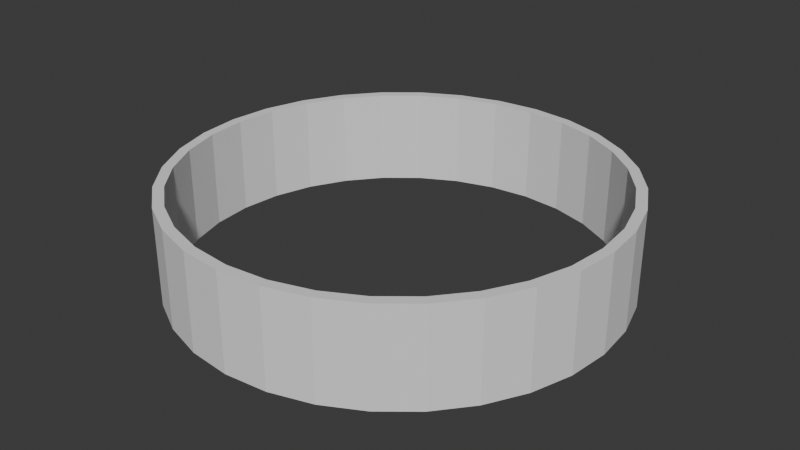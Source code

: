# Source: Prototype_wall.blend  (saved by Blender 5.2.44; exported with 4.5.12 LTS)
import bpy
from mathutils import Matrix  # noqa: F401  (used for matrix-valued properties, if any)

bpy.ops.wm.read_factory_settings(use_empty=True)
scene = bpy.context.scene
scene.name = 'Scene'

# ---- collections
col_collection = bpy.data.collections.new('Collection'); scene.collection.children.link(col_collection)

# ---- world
world_world = bpy.data.worlds.new('World'); scene.world = world_world
world_world.use_nodes = True; world_world.node_tree.nodes.clear()
_N = world_world.node_tree.nodes; _L = world_world.node_tree.links
n0 = _N.new('ShaderNodeOutputWorld'); n0.name = 'World Output'; n0.location = (200, 100)
n1 = _N.new('ShaderNodeBackground'); n1.name = 'Background'; n1.location = (-200, 100)
n1.inputs[0].default_value = (0.05088, 0.05088, 0.05088, 1.0)
_L.new(n1.outputs[0], n0.inputs[0])
n0.is_active_output = True
world_world.color = (0.05088, 0.05088, 0.05088)
world_world.sun_shadow_jitter_overblur = 0.0

# ---- meshes
me_cylinder = bpy.data.meshes.new('Cylinder')
me_cylinder.from_pydata([(0.0, 1.0, -1.0), (0.0, 1.0, 1.0), (0.1951, 0.9808, -1.0), (0.1951, 0.9808, 1.0), (0.3827, 0.9239, -1.0), (0.3827, 0.9239, 1.0), (0.5556, 0.8315, -1.0), (0.5556, 0.8315, 1.0), (0.7071, 0.7071, -1.0), (0.7071, 0.7071, 1.0), (0.8315, 0.5556, -1.0), (0.8315, 0.5556, 1.0), (0.9239, 0.3827, -1.0), (0.9239, 0.3827, 1.0), (0.9808, 0.1951, -1.0), (0.9808, 0.1951, 1.0), (1.0, 0.0, -1.0), (1.0, 0.0, 1.0), (0.9808, -0.1951, -1.0), (0.9808, -0.1951, 1.0), (0.9239, -0.3827, -1.0), (0.9239, -0.3827, 1.0), (0.8315, -0.5556, -1.0), (0.8315, -0.5556, 1.0), (0.7071, -0.7071, -1.0), (0.7071, -0.7071, 1.0), (0.5556, -0.8315, -1.0), (0.5556, -0.8315, 1.0), (0.3827, -0.9239, -1.0), (0.3827, -0.9239, 1.0), (0.1951, -0.9808, -1.0), (0.1951, -0.9808, 1.0), (0.0, -1.0, -1.0), (0.0, -1.0, 1.0), (-0.1951, -0.9808, -1.0), (-0.1951, -0.9808, 1.0), (-0.3827, -0.9239, -1.0), (-0.3827, -0.9239, 1.0), (-0.5556, -0.8315, -1.0), (-0.5556, -0.8315, 1.0), (-0.7071, -0.7071, -1.0), (-0.7071, -0.7071, 1.0), (-0.8315, -0.5556, -1.0), (-0.8315, -0.5556, 1.0), (-0.9239, -0.3827, -1.0), (-0.9239, -0.3827, 1.0), (-0.9808, -0.1951, -1.0), (-0.9808, -0.1951, 1.0), (-1.0, 0.0, -1.0), (-1.0, 0.0, 1.0), (-0.9808, 0.1951, -1.0), (-0.9808, 0.1951, 1.0), (-0.9239, 0.3827, -1.0), (-0.9239, 0.3827, 1.0), (-0.8315, 0.5556, -1.0), (-0.8315, 0.5556, 1.0), (-0.7071, 0.7071, -1.0), (-0.7071, 0.7071, 1.0), (-0.5556, 0.8315, -1.0), (-0.5556, 0.8315, 1.0), (-0.3827, 0.9239, -1.0), (-0.3827, 0.9239, 1.0), (-0.1951, 0.9808, -1.0), (-0.1951, 0.9808, 1.0), (-0.1859, 0.9346, 1.0), (0.1859, 0.9346, 1.0), (0.0, 0.9529, 1.0), (-0.7923, 0.5294, 1.0), (-0.5294, 0.7923, 1.0), (-0.6738, 0.6738, 1.0), (-0.9346, -0.1859, 1.0), (-0.9529, 0.0, 1.0), (-0.9346, 0.1859, 1.0), (-0.7923, -0.5294, 1.0), (-0.5294, -0.7923, 1.0), (-0.6738, -0.6738, 1.0), (-0.1859, -0.9346, 1.0), (0.1859, -0.9346, 1.0), (0.0, -0.9529, 1.0), (0.5294, -0.7923, 1.0), (0.7923, -0.5294, 1.0), (0.6738, -0.6738, 1.0), (0.9346, -0.1859, 1.0), (0.9529, 0.0, 1.0), (0.9346, 0.1859, 1.0), (0.5294, 0.7923, 1.0), (0.7923, 0.5294, 1.0), (0.6738, 0.6738, 1.0), (-0.3647, 0.8804, 1.0), (-0.8804, -0.3647, 1.0), (0.3647, -0.8804, 1.0), (0.8804, 0.3647, 1.0), (-0.8804, 0.3647, 1.0), (-0.3647, -0.8804, 1.0), (0.8804, -0.3647, 1.0), (0.3647, 0.8804, 1.0), (0.0, 0.9529, -1.0), (0.3647, 0.8804, -1.0), (0.1859, 0.9346, -1.0), (0.6738, 0.6738, -1.0), (0.8804, 0.3647, -1.0), (0.7923, 0.5294, -1.0), (0.8804, -0.3647, -1.0), (0.9529, 0.0, -1.0), (0.9346, -0.1859, -1.0), (0.3647, -0.8804, -1.0), (0.6738, -0.6738, -1.0), (0.5294, -0.7923, -1.0), (-0.3647, -0.8804, -1.0), (0.0, -0.9529, -1.0), (-0.1859, -0.9346, -1.0), (-0.8804, -0.3647, -1.0), (-0.6738, -0.6738, -1.0), (-0.7923, -0.5294, -1.0), (-0.9529, 0.0, -1.0), (-0.8804, 0.3647, -1.0), (-0.9346, 0.1859, -1.0), (-0.6738, 0.6738, -1.0), (-0.3647, 0.8804, -1.0), (-0.5294, 0.7923, -1.0), (0.5294, 0.7923, -1.0), (0.7923, -0.5294, -1.0), (-0.5294, -0.7923, -1.0), (-0.7923, 0.5294, -1.0), (0.9346, 0.1859, -1.0), (0.1859, -0.9346, -1.0), (-0.9346, -0.1859, -1.0), (-0.1859, 0.9346, -1.0)], [], [(0, 1, 3, 2), (2, 3, 5, 4), (4, 5, 7, 6), (6, 7, 9, 8), (8, 9, 11, 10), (10, 11, 13, 12), (12, 13, 15, 14), (14, 15, 17, 16), (16, 17, 19, 18), (18, 19, 21, 20), (20, 21, 23, 22), (22, 23, 25, 24), (24, 25, 27, 26), (26, 27, 29, 28), (28, 29, 31, 30), (30, 31, 33, 32), (32, 33, 35, 34), (34, 35, 37, 36), (36, 37, 39, 38), (38, 39, 41, 40), (40, 41, 43, 42), (42, 43, 45, 44), (44, 45, 47, 46), (46, 47, 49, 48), (48, 49, 51, 50), (50, 51, 53, 52), (52, 53, 55, 54), (54, 55, 57, 56), (56, 57, 59, 58), (58, 59, 61, 60), (66, 1, 63, 61, 59, 57, 55, 53, 51, 49, 47, 45, 43, 41, 39, 37, 35, 33, 31, 29, 27, 25, 23, 21, 19, 17, 83, 82, 94, 80, 81, 79, 90, 77, 78, 76, 93, 74, 75, 73, 89, 70, 71, 72, 92, 67, 69, 68, 88, 64), (83, 17, 15, 13, 11, 9, 7, 5, 3, 1, 66, 65, 95, 85, 87, 86, 91, 84), (60, 61, 63, 62), (62, 63, 1, 0), (120, 6, 8, 10, 12, 14, 16, 18, 20, 22, 24, 26, 28, 30, 32, 34, 36, 38, 40, 42, 44, 46, 48, 50, 52, 54, 123, 115, 116, 114, 126, 111, 113, 112, 122, 108, 110, 109, 125, 105, 107, 106, 121, 102, 104, 103, 124, 100, 101, 99), (123, 54, 56, 58, 60, 62, 0, 2, 4, 6, 120, 97, 98, 96, 127, 118, 119, 117), (98, 65, 66, 96), (97, 95, 65, 98), (120, 85, 95, 97), (99, 87, 85, 120), (86, 87, 99, 101), (91, 86, 101, 100), (84, 91, 100, 124), (83, 84, 124, 103), (82, 83, 103, 104), (94, 82, 104, 102), (80, 94, 102, 121), (81, 80, 121, 106), (79, 81, 106, 107), (90, 79, 107, 105), (77, 90, 105, 125), (78, 77, 125, 109), (76, 78, 109, 110), (93, 76, 110, 108), (74, 93, 108, 122), (75, 74, 122, 112), (113, 73, 75, 112), (111, 89, 73, 113), (126, 70, 89, 111), (114, 71, 70, 126), (116, 72, 71, 114), (115, 92, 72, 116), (123, 67, 92, 115), (117, 69, 67, 123), (119, 68, 69, 117), (118, 88, 68, 119), (127, 64, 88, 118), (96, 66, 64, 127)])
_uv = me_cylinder.uv_layers.new(name='UVMap')
_uv.uv.foreach_set('vector', [1.0, 0.5, 1.0, 1.0, 0.9688, 1.0, 0.9688, 0.5, 0.9688, 0.5, 0.9688, 1.0, 0.9375, 1.0, 0.9375, 0.5, 0.9375, 0.5, 0.9375, 1.0, 0.9062, 1.0, 0.9062, 0.5, 0.9062, 0.5, 0.9062, 1.0, 0.875, 1.0, 0.875, 0.5, 0.875, 0.5, 0.875, 1.0, 0.8438, 1.0, 0.8438, 0.5, 0.8438, 0.5, 0.8438, 1.0, 0.8125, 1.0, 0.8125, 0.5, 0.8125, 0.5, 0.8125, 1.0, 0.7812, 1.0, 0.7812, 0.5, 0.7812, 0.5, 0.7812, 1.0, 0.75, 1.0, 0.75, 0.5, 0.75, 0.5, 0.75, 1.0, 0.7188, 1.0, 0.7188, 0.5, 0.7188, 0.5, 0.7188, 1.0, 0.6875, 1.0, 0.6875, 0.5, 0.6875, 0.5, 0.6875, 1.0, 0.6562, 1.0, 0.6562, 0.5, 0.6562, 0.5, 0.6562, 1.0, 0.625, 1.0, 0.625, 0.5, 0.625, 0.5, 0.625, 1.0, 0.5938, 1.0, 0.5938, 0.5, 0.5938, 0.5, 0.5938, 1.0, 0.5625, 1.0, 0.5625, 0.5, 0.5625, 0.5, 0.5625, 1.0, 0.5312, 1.0, 0.5312, 0.5, 0.5312, 0.5, 0.5312, 1.0, 0.5, 1.0, 0.5, 0.5, 0.5, 0.5, 0.5, 1.0, 0.4688, 1.0, 0.4688, 0.5, 0.4688, 0.5, 0.4688, 1.0, 0.4375, 1.0, 0.4375, 0.5, 0.4375, 0.5, 0.4375, 1.0, 0.4062, 1.0, 0.4062, 0.5, 0.4062, 0.5, 0.4062, 1.0, 0.375, 1.0, 0.375, 0.5, 0.375, 0.5, 0.375, 1.0, 0.3438, 1.0, 0.3438, 0.5, 0.3438, 0.5, 0.3438, 1.0, 0.3125, 1.0, 0.3125, 0.5, 0.3125, 0.5, 0.3125, 1.0, 0.2812, 1.0, 0.2812, 0.5, 0.2812, 0.5, 0.2812, 1.0, 0.25, 1.0, 0.25, 0.5, 0.25, 0.5, 0.25, 1.0, 0.2188, 1.0, 0.2188, 0.5, 0.2188, 0.5, 0.2188, 1.0, 0.1875, 1.0, 0.1875, 0.5, 0.1875, 0.5, 0.1875, 1.0, 0.1562, 1.0, 0.1562, 0.5, 0.1562, 0.5, 0.1562, 1.0, 0.125, 1.0, 0.125, 0.5, 0.125, 0.5, 0.125, 1.0, 0.09375, 1.0, 0.09375, 0.5, 0.09375, 0.5, 0.09375, 1.0, 0.0625, 1.0, 0.0625, 0.5, 0.25, 0.4787, 0.25, 0.49, 0.2032, 0.4854, 0.1582, 0.4717, 0.1167, 0.4496, 0.08029, 0.4197, 0.05045, 0.3833, 0.02827, 0.3418, 0.01461, 0.2968, 0.01, 0.25, 0.01461, 0.2032, 0.02827, 0.1582, 0.05045, 0.1167, 0.08029, 0.08029, 0.1167, 0.05045, 0.1582, 0.02827, 0.2032, 0.01461, 0.25, 0.01, 0.2968, 0.01461, 0.3418, 0.02827, 0.3833, 0.05045, 0.4197, 0.08029, 0.4496, 0.1167, 0.4717, 0.1582, 0.4854, 0.2032, 0.49, 0.25, 0.4787, 0.25, 0.4743, 0.2054, 0.4613, 0.1625, 0.4402, 0.1229, 0.4117, 0.08829, 0.3771, 0.05985, 0.3375, 0.03871, 0.2946, 0.0257, 0.25, 0.0213, 0.2054, 0.0257, 0.1625, 0.03871, 0.1229, 0.05985, 0.08829, 0.08829, 0.05985, 0.1229, 0.03871, 0.1625, 0.0257, 0.2054, 0.0213, 0.25, 0.0257, 0.2946, 0.03871, 0.3375, 0.05985, 0.3771, 0.08829, 0.4117, 0.1229, 0.4402, 0.1625, 0.4613, 0.2054, 0.4743, 0.4787, 0.25, 0.49, 0.25, 0.4854, 0.2968, 0.4717, 0.3418, 0.4496, 0.3833, 0.4197, 0.4197, 0.3833, 0.4496, 0.3418, 0.4717, 0.2968, 0.4854, 0.25, 0.49, 0.25, 0.4787, 0.2946, 0.4743, 0.3375, 0.4613, 0.3771, 0.4402, 0.4117, 0.4117, 0.4402, 0.3771, 0.4613, 0.3375, 0.4743, 0.2946, 0.0625, 0.5, 0.0625, 1.0, 0.03125, 1.0, 0.03125, 0.5, 0.03125, 0.5, 0.03125, 1.0, 0.0, 1.0, 0.0, 0.5, 0.8771, 0.4402, 0.8833, 0.4496, 0.9197, 0.4197, 0.9496, 0.3833, 0.9717, 0.3418, 0.9854, 0.2968, 0.99, 0.25, 0.9854, 0.2032, 0.9717, 0.1582, 0.9496, 0.1167, 0.9197, 0.08029, 0.8833, 0.05045, 0.8418, 0.02827, 0.7968, 0.01461, 0.75, 0.01, 0.7032, 0.01461, 0.6582, 0.02827, 0.6167, 0.05045, 0.5803, 0.08029, 0.5504, 0.1167, 0.5283, 0.1582, 0.5146, 0.2032, 0.51, 0.25, 0.5146, 0.2968, 0.5283, 0.3418, 0.5504, 0.3833, 0.5598, 0.3771, 0.5387, 0.3375, 0.5257, 0.2946, 0.5213, 0.25, 0.5257, 0.2054, 0.5387, 0.1625, 0.5598, 0.1229, 0.5883, 0.08829, 0.6229, 0.05985, 0.6625, 0.03871, 0.7054, 0.0257, 0.75, 0.0213, 0.7946, 0.0257, 0.8375, 0.03871, 0.8771, 0.05985, 0.9117, 0.08829, 0.9402, 0.1229, 0.9613, 0.1625, 0.9743, 0.2054, 0.9787, 0.25, 0.9743, 0.2946, 0.9613, 0.3375, 0.9402, 0.3771, 0.9117, 0.4117, 0.5598, 0.3771, 0.5504, 0.3833, 0.5803, 0.4197, 0.6167, 0.4496, 0.6582, 0.4717, 0.7032, 0.4854, 0.75, 0.49, 0.7968, 0.4854, 0.8418, 0.4717, 0.8833, 0.4496, 0.8771, 0.4402, 0.8375, 0.4613, 0.7946, 0.4743, 0.75, 0.4787, 0.7054, 0.4743, 0.6625, 0.4613, 0.6229, 0.4402, 0.5883, 0.4117, 0.9688, 0.647, 0.9688, 0.853, 1.0, 0.853, 1.0, 0.647, 0.9375, 0.647, 0.9375, 0.853, 0.9688, 0.853, 0.9688, 0.647, 0.9062, 0.647, 0.9062, 0.853, 0.9375, 0.853, 0.9375, 0.647, 0.875, 0.647, 0.875, 0.853, 0.9062, 0.853, 0.9062, 0.647, 0.8438, 0.853, 0.875, 0.853, 0.875, 0.647, 0.8438, 0.647, 0.8125, 0.853, 0.8438, 0.853, 0.8438, 0.647, 0.8125, 0.647, 0.7812, 0.853, 0.8125, 0.853, 0.8125, 0.647, 0.7812, 0.647, 0.75, 0.853, 0.7812, 0.853, 0.7812, 0.647, 0.75, 0.647, 0.7188, 0.853, 0.75, 0.853, 0.75, 0.647, 0.7188, 0.647, 0.6875, 0.853, 0.7188, 0.853, 0.7188, 0.647, 0.6875, 0.647, 0.6562, 0.853, 0.6875, 0.853, 0.6875, 0.647, 0.6562, 0.647, 0.625, 0.853, 0.6562, 0.853, 0.6562, 0.647, 0.625, 0.647, 0.5938, 0.853, 0.625, 0.853, 0.625, 0.647, 0.5938, 0.647, 0.5625, 0.853, 0.5938, 0.853, 0.5938, 0.647, 0.5625, 0.647, 0.5312, 0.853, 0.5625, 0.853, 0.5625, 0.647, 0.5312, 0.647, 0.5, 0.853, 0.5312, 0.853, 0.5312, 0.647, 0.5, 0.647, 0.4688, 0.853, 0.5, 0.853, 0.5, 0.647, 0.4688, 0.647, 0.4375, 0.853, 0.4688, 0.853, 0.4688, 0.647, 0.4375, 0.647, 0.4062, 0.853, 0.4375, 0.853, 0.4375, 0.647, 0.4062, 0.647, 0.375, 0.853, 0.4062, 0.853, 0.4062, 0.647, 0.375, 0.647, 0.3438, 0.647, 0.3438, 0.853, 0.375, 0.853, 0.375, 0.647, 0.3125, 0.647, 0.3125, 0.853, 0.3438, 0.853, 0.3438, 0.647, 0.2812, 0.647, 0.2812, 0.853, 0.3125, 0.853, 0.3125, 0.647, 0.25, 0.647, 0.25, 0.853, 0.2812, 0.853, 0.2812, 0.647, 0.2188, 0.647, 0.2188, 0.853, 0.25, 0.853, 0.25, 0.647, 0.1875, 0.647, 0.1875, 0.853, 0.2188, 0.853, 0.2188, 0.647, 0.1562, 0.647, 0.1562, 0.853, 0.1875, 0.853, 0.1875, 0.647, 0.125, 0.647, 0.125, 0.853, 0.1562, 0.853, 0.1562, 0.647, 0.09375, 0.647, 0.09375, 0.853, 0.125, 0.853, 0.125, 0.647, 0.0625, 0.647, 0.0625, 0.853, 0.09375, 0.853, 0.09375, 0.647, 0.03125, 0.647, 0.03125, 0.853, 0.0625, 0.853, 0.0625, 0.647, 0.0, 0.647, 0.0, 0.853, 0.03125, 0.853, 0.03125, 0.647])
me_cylinder.materials.append(None)
me_cylinder.update()

# ---- objects
ob_cylinder = bpy.data.objects.new('Cylinder', me_cylinder)

# ---- transforms, parenting, visibility, modifiers, constraints
ob_cylinder.location = (0.0, 0.0, 0.0)
ob_cylinder.scale = (14.03, 14.03, 3.068)
_m = ob_cylinder.modifiers.new('Collision', 'COLLISION')

# ---- collection membership
col_collection.objects.link(ob_cylinder)

# ---- scene / render settings (as saved in the file)
scene.frame_start = 1; scene.frame_end = 250; scene.frame_set(1)
scene.render.engine = 'BLENDER_EEVEE_NEXT'
scene.render.bake_bias = 0.0
scene.render.bake_samples = 0
scene.render.compositor_device = 'GPU'
scene.eevee.use_volume_custom_range = False
scene.eevee.fast_gi_thickness_near = 0.1
scene.eevee.fast_gi_thickness_far = 0.0
scene.eevee.ray_tracing_options.screen_trace_thickness = 0.1
bpy.context.view_layer.update()

# ---- added for rendering (the .blend has no active camera and no usable light): camera, sun
cam_auto = bpy.data.cameras.new('AutoCamera')
cam_auto.lens = 50.0
cam_auto.sensor_width = 36.0
cam_auto.clip_end = 1000.0
ob_auto_camera = bpy.data.objects.new('AutoCamera', cam_auto)
scene.collection.objects.link(ob_auto_camera)
ob_auto_camera.location = (37.1483, -44.5779, 29.7186)
ob_auto_camera.rotation_euler = (1.09748, -7.21219e-08, 0.694738)
scene.camera = ob_auto_camera
light_auto_sun = bpy.data.lights.new('AutoSun', 'SUN')
light_auto_sun.energy = 3.0
light_auto_sun.angle = 0.0523599
ob_auto_sun = bpy.data.objects.new('AutoSun', light_auto_sun)
scene.collection.objects.link(ob_auto_sun)
ob_auto_sun.rotation_euler = (0.872665, 0.174533, 0.523599)
bpy.context.view_layer.update()

